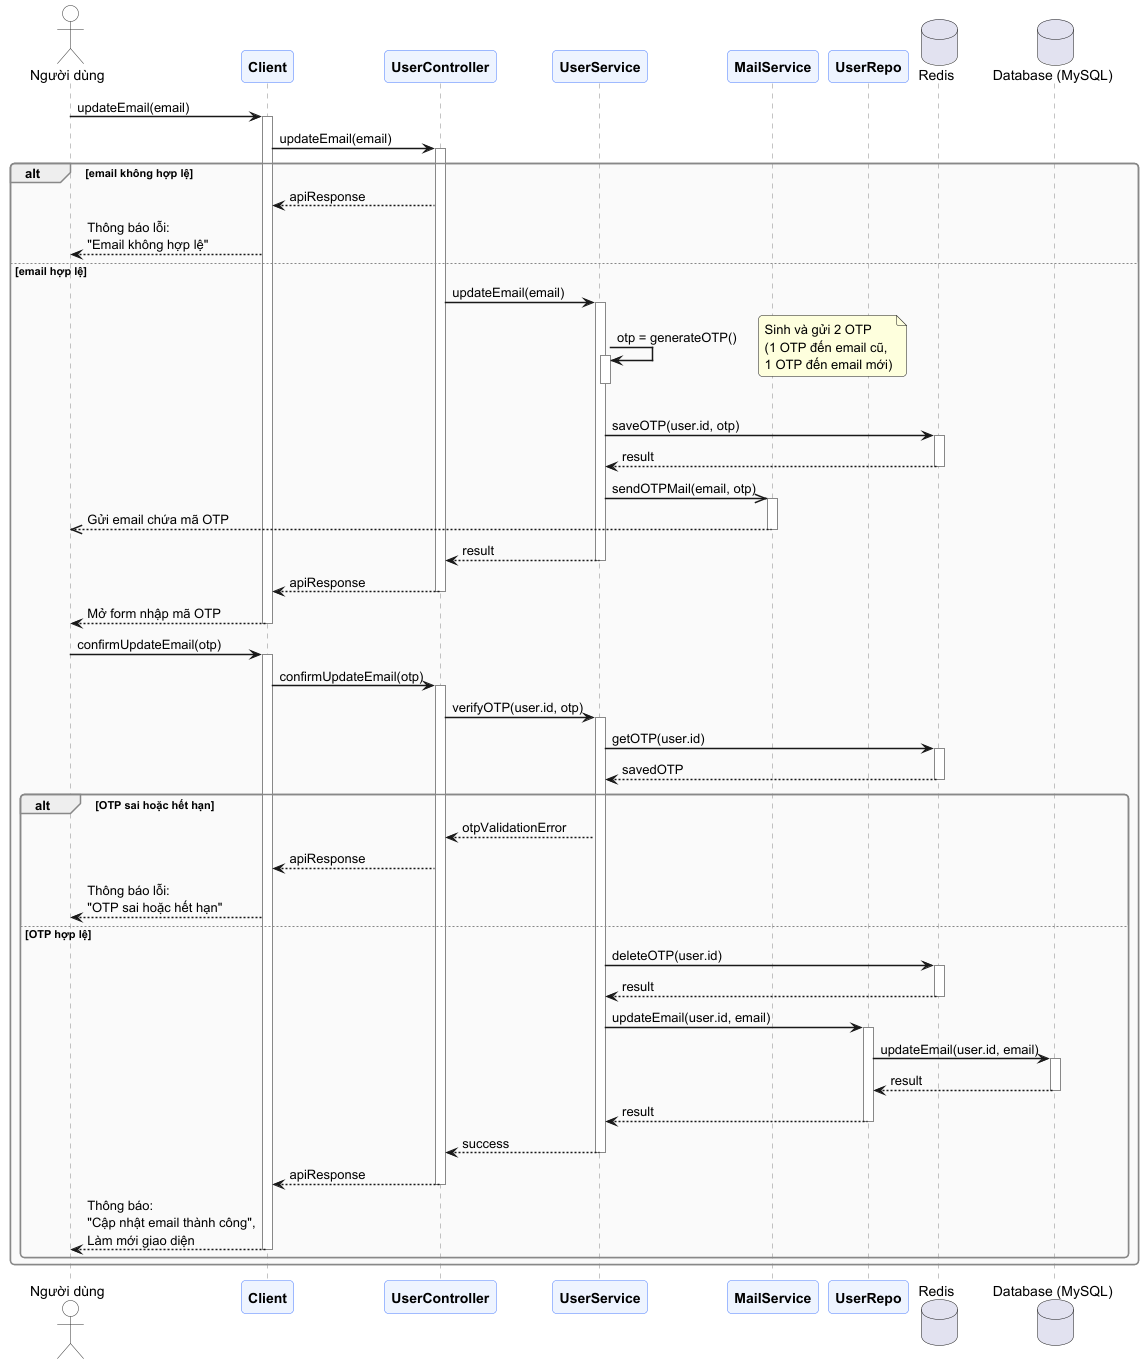

The diagram above was rendered by PlantUML. Its source (embedded in the PNG):
@startuml

skinparam sequenceArrowThickness 1.5
skinparam roundcorner 8
skinparam responseMessageBelowArrow true
skinparam sequenceGroupBorderThickness 1.5

skinparam participant {
    BackgroundColor #EEF4FF
    BorderColor     #4A7CFF
    FontStyle       Bold
}
skinparam actor {
    BackgroundColor #FEFEFE
    BorderColor     #333333
}
skinparam sequence {
    LifeLineBorderColor  #888888
    GroupBorderColor     #888888
    GroupBodyBackgroundColor #FAFAFA
    DividerBackgroundColor   #E8E8E8
}

actor "Người dùng" as User
participant "Client" as client
participant "UserController" as controller
participant "UserService" as service
participant "MailService" as mailService
participant "UserRepo" as repo
database "Redis" as redis
database "Database (MySQL)" as DB

User -> client : updateEmail(email)
activate client

client -> controller : updateEmail(email)
activate controller

alt email không hợp lệ
    controller --> client : apiResponse
    client --> User : Thông báo lỗi:\n"Email không hợp lệ"

else email hợp lệ
    controller -> service : updateEmail(email)
    activate service
    
    service -> service : otp = generateOTP()
    activate service
    deactivate service
    note right: Sinh và gửi 2 OTP\n(1 OTP đến email cũ,\n1 OTP đến email mới)

    service -> redis : saveOTP(user.id, otp)
    activate redis
    redis --> service : result
    deactivate redis

    service ->> mailService : sendOTPMail(email, otp)
    activate mailService
    mailService -->> User : Gửi email chứa mã OTP
    deactivate mailService

    service --> controller : result
    deactivate service
    controller --> client : apiResponse
    deactivate controller

    client --> User : Mở form nhập mã OTP
    deactivate client

    User -> client : confirmUpdateEmail(otp)
    activate client

    client -> controller : confirmUpdateEmail(otp)
    activate controller

    controller -> service : verifyOTP(user.id, otp)
    activate service

    service -> redis : getOTP(user.id)
    activate redis
    redis --> service : savedOTP
    deactivate redis

    alt OTP sai hoặc hết hạn
        service --> controller : otpValidationError
        controller --> client : apiResponse
        client --> User : Thông báo lỗi:\n"OTP sai hoặc hết hạn"

    else OTP hợp lệ

        service -> redis : deleteOTP(user.id)
        activate redis
        redis --> service : result
        deactivate redis

        service -> repo : updateEmail(user.id, email)
        activate repo

        repo -> DB : updateEmail(user.id, email)
        activate DB

        DB --> repo : result
        deactivate DB

        repo --> service : result
        deactivate repo

        service --> controller : success
        deactivate service

        controller --> client : apiResponse
        deactivate controller

        client --> User : Thông báo:\n"Cập nhật email thành công",\nLàm mới giao diện
        deactivate client
    end
end
@enduml